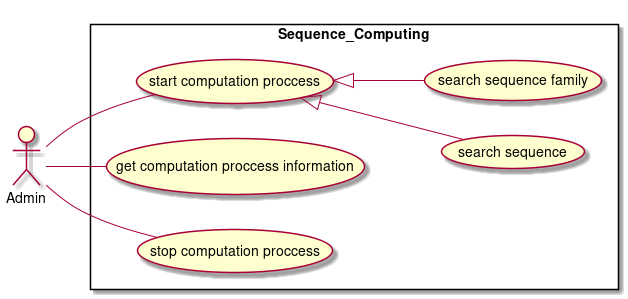

The diagram above was rendered by PlantUML. Its source (embedded in the PNG):
@startuml

actor Admin
left to right direction

rectangle Sequence_Computing{
  (start computation proccess) as (CDS1)
        (search sequence) as (CDS1_1)
        (search sequence family) as (CDS1_2)
        CDS1 <|-down- CDS1_1
        CDS1 <|-down- CDS1_2
        (get computation proccess information) as (CDS2)
        (stop computation proccess) as (CDS3)
}

Admin -- CDS1
Admin -- CDS2
Admin -- CDS3

@enduml